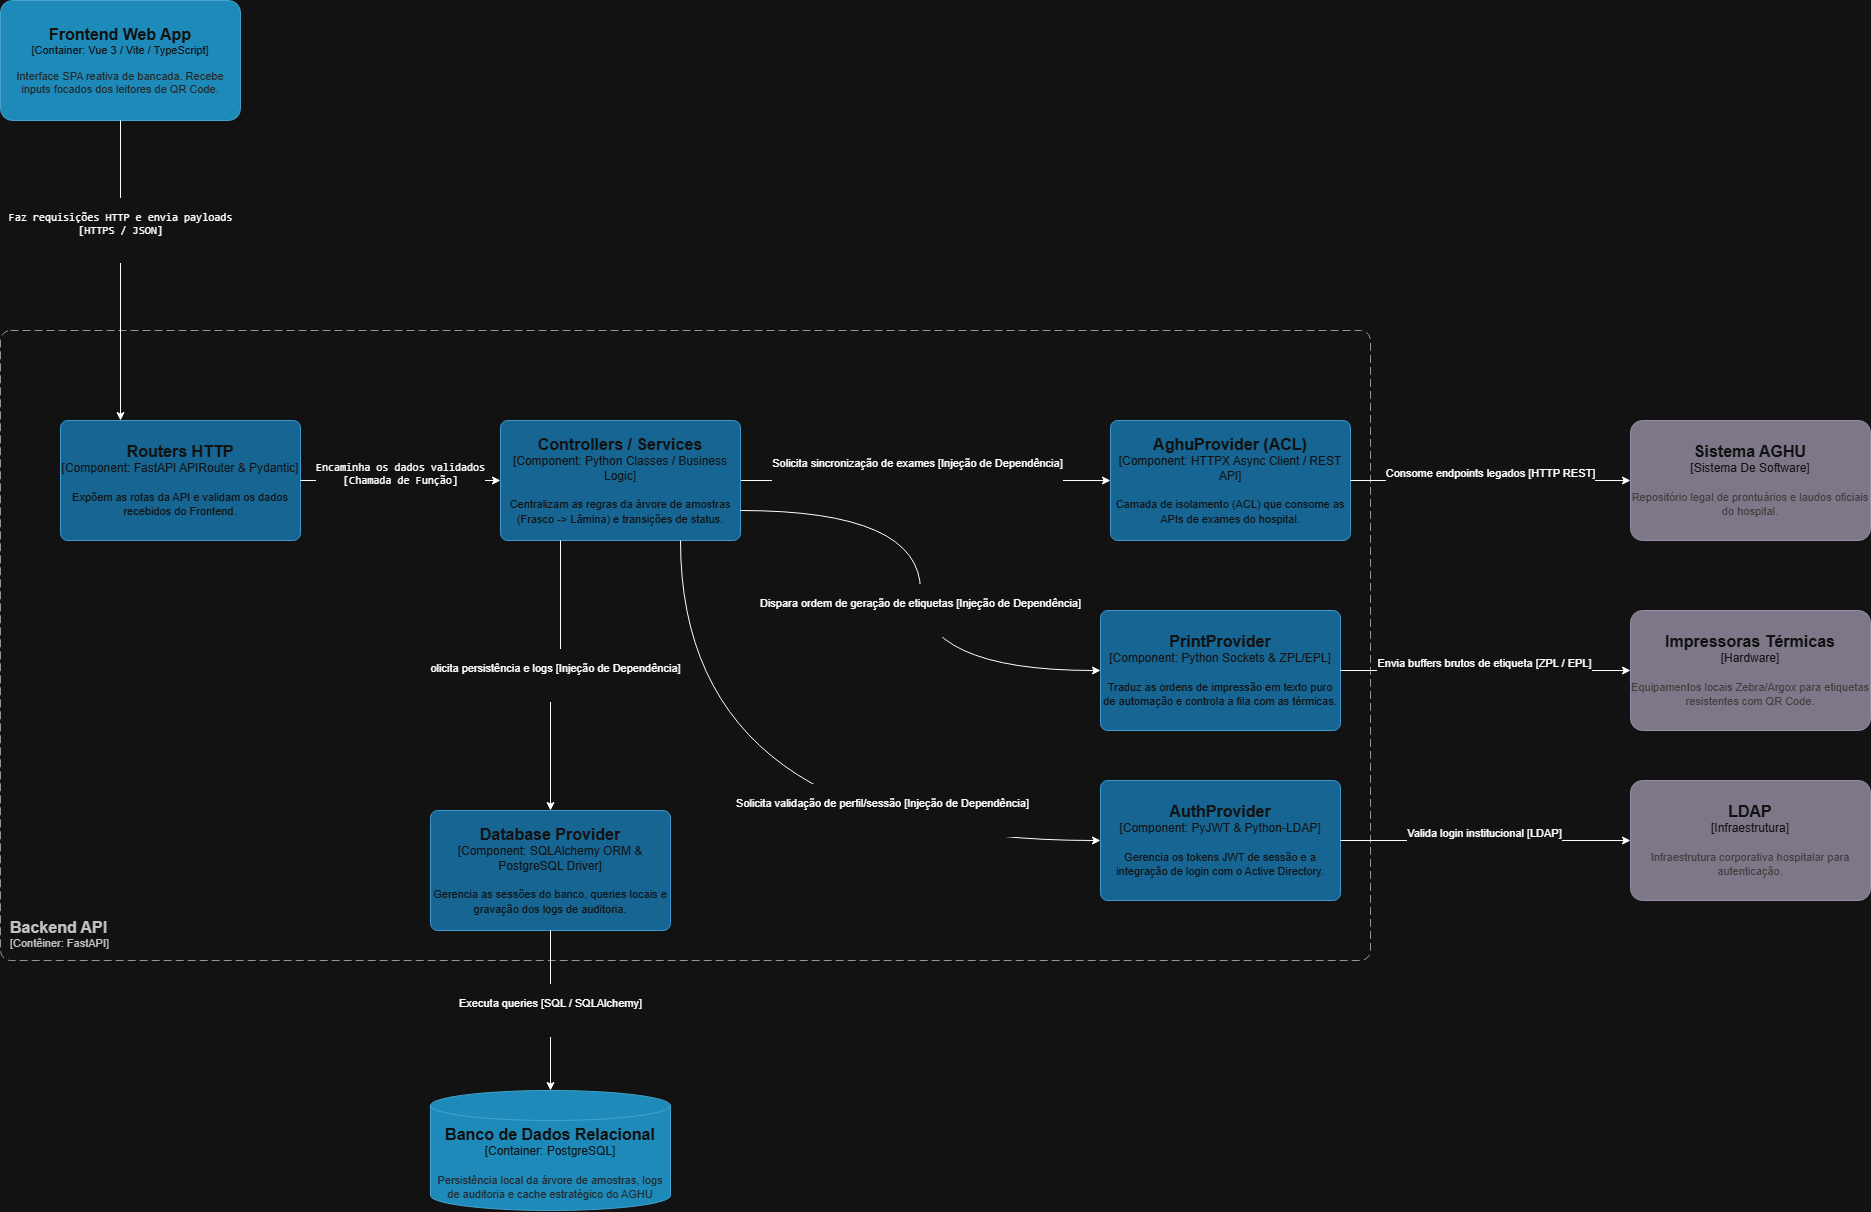

The diagram above was exported from draw.io. Its source (the exported page's mxGraphModel, read from the mxfile embedded in the PNG):
<mxGraphModel dx="3142" dy="2896" grid="1" gridSize="10" guides="1" tooltips="1" connect="1" arrows="1" fold="1" page="1" pageScale="1" pageWidth="827" pageHeight="1169" math="0" shadow="0">
  <root>
    <mxCell id="0" />
    <mxCell id="1" parent="0" />
    <object placeholders="1" c4Name="Backend API" c4Type="ContainerScopeBoundary" c4Application="Contêiner: FastAPI" label="&lt;font style=&quot;font-size: 16px&quot;&gt;&lt;b&gt;&lt;div style=&quot;text-align: left&quot;&gt;%c4Name%&lt;/div&gt;&lt;/b&gt;&lt;/font&gt;&lt;div style=&quot;text-align: left&quot;&gt;[%c4Application%]&lt;/div&gt;" id="dtiiKfBAz2U17gCH9_um-1">
      <mxCell parent="1" style="rounded=1;fontSize=11;whiteSpace=wrap;html=1;dashed=1;arcSize=20;fillColor=none;strokeColor=#666666;fontColor=#333333;labelBackgroundColor=none;align=left;verticalAlign=bottom;labelBorderColor=none;spacingTop=0;spacing=10;dashPattern=8 4;metaEdit=1;rotatable=0;perimeter=rectanglePerimeter;noLabel=0;labelPadding=0;allowArrows=0;connectable=0;expand=0;recursiveResize=0;editable=1;pointerEvents=0;absoluteArcSize=1;points=[[0.25,0,0],[0.5,0,0],[0.75,0,0],[1,0.25,0],[1,0.5,0],[1,0.75,0],[0.75,1,0],[0.5,1,0],[0.25,1,0],[0,0.75,0],[0,0.5,0],[0,0.25,0]];" vertex="1">
        <mxGeometry height="630" width="1370" x="50" y="-30" as="geometry" />
      </mxCell>
    </object>
    <object placeholders="1" c4Name="Routers HTTP" c4Type="Component" c4Technology="FastAPI APIRouter &amp; Pydantic" c4Description="Expõem as rotas da API e validam os dados recebidos do Frontend." label="&lt;font style=&quot;font-size: 16px&quot;&gt;&lt;b&gt;%c4Name%&lt;/b&gt;&lt;/font&gt;&lt;div&gt;[%c4Type%: %c4Technology%]&lt;/div&gt;&lt;br&gt;&lt;div&gt;&lt;font style=&quot;font-size: 11px&quot;&gt;%c4Description%&lt;/font&gt;&lt;/div&gt;" id="dtiiKfBAz2U17gCH9_um-2">
      <mxCell parent="1" style="rounded=1;whiteSpace=wrap;html=1;labelBackgroundColor=none;fillColor=#63BEF2;fontColor=#ffffff;align=center;arcSize=6;strokeColor=#2086C9;metaEdit=1;resizable=0;points=[[0.25,0,0],[0.5,0,0],[0.75,0,0],[1,0.25,0],[1,0.5,0],[1,0.75,0],[0.75,1,0],[0.5,1,0],[0.25,1,0],[0,0.75,0],[0,0.5,0],[0,0.25,0]];" vertex="1">
        <mxGeometry height="120" width="240" x="110" y="60" as="geometry" />
      </mxCell>
    </object>
    <mxCell id="hPNK7-wUVGYKypf6OHMb-5" edge="1" parent="1" source="dtiiKfBAz2U17gCH9_um-3" style="edgeStyle=orthogonalEdgeStyle;rounded=0;orthogonalLoop=1;jettySize=auto;html=1;exitX=1;exitY=0.5;exitDx=0;exitDy=0;exitPerimeter=0;entryX=0;entryY=0.5;entryDx=0;entryDy=0;entryPerimeter=0;" target="dtiiKfBAz2U17gCH9_um-5" value="&#10;Solicita sincronização de exames [Injeção de Dependência]&#10;&#10;">
      <mxGeometry relative="1" x="-0.0556" y="10" as="geometry">
        <mxPoint x="1" as="offset" />
        <mxPoint x="950" y="120.61538461538476" as="targetPoint" />
      </mxGeometry>
    </mxCell>
    <object placeholders="1" c4Name="Controllers / Services" c4Type="Component" c4Technology="Python Classes / Business Logic" c4Description="Centralizam as regras da árvore de amostras (Frasco -&gt; Lâmina) e transições de status." label="&lt;font style=&quot;font-size: 16px&quot;&gt;&lt;b&gt;%c4Name%&lt;/b&gt;&lt;/font&gt;&lt;div&gt;[%c4Type%: %c4Technology%]&lt;/div&gt;&lt;br&gt;&lt;div&gt;&lt;font style=&quot;font-size: 11px&quot;&gt;%c4Description%&lt;/font&gt;&lt;/div&gt;" id="dtiiKfBAz2U17gCH9_um-3">
      <mxCell parent="1" style="rounded=1;whiteSpace=wrap;html=1;labelBackgroundColor=none;fillColor=#63BEF2;fontColor=#ffffff;align=center;arcSize=6;strokeColor=#2086C9;metaEdit=1;resizable=0;points=[[0.25,0,0],[0.5,0,0],[0.75,0,0],[1,0.25,0],[1,0.5,0],[1,0.75,0],[0.75,1,0],[0.5,1,0],[0.25,1,0],[0,0.75,0],[0,0.5,0],[0,0.25,0]];" vertex="1">
        <mxGeometry height="120" width="240" x="550" y="60" as="geometry" />
      </mxCell>
    </object>
    <object placeholders="1" c4Name="Database Provider" c4Type="Component" c4Technology="SQLAlchemy ORM &amp; PostgreSQL Driver" c4Description="Gerencia as sessões do banco, queries locais e gravação dos logs de auditoria." label="&lt;font style=&quot;font-size: 16px&quot;&gt;&lt;b&gt;%c4Name%&lt;/b&gt;&lt;/font&gt;&lt;div&gt;[%c4Type%: %c4Technology%]&lt;/div&gt;&lt;br&gt;&lt;div&gt;&lt;font style=&quot;font-size: 11px&quot;&gt;%c4Description%&lt;/font&gt;&lt;/div&gt;" id="dtiiKfBAz2U17gCH9_um-4">
      <mxCell parent="1" style="rounded=1;whiteSpace=wrap;html=1;labelBackgroundColor=none;fillColor=#63BEF2;fontColor=#ffffff;align=center;arcSize=6;strokeColor=#2086C9;metaEdit=1;resizable=0;points=[[0.25,0,0],[0.5,0,0],[0.75,0,0],[1,0.25,0],[1,0.5,0],[1,0.75,0],[0.75,1,0],[0.5,1,0],[0.25,1,0],[0,0.75,0],[0,0.5,0],[0,0.25,0]];" vertex="1">
        <mxGeometry height="120" width="240" x="480" y="450" as="geometry" />
      </mxCell>
    </object>
    <object placeholders="1" c4Name="AghuProvider (ACL)" c4Type="Component" c4Technology="HTTPX Async Client / REST API" c4Description="Camada de isolamento (ACL) que consome as APIs de exames do hospital." label="&lt;font style=&quot;font-size: 16px&quot;&gt;&lt;b&gt;%c4Name%&lt;/b&gt;&lt;/font&gt;&lt;div&gt;[%c4Type%: %c4Technology%]&lt;/div&gt;&lt;br&gt;&lt;div&gt;&lt;font style=&quot;font-size: 11px&quot;&gt;%c4Description%&lt;/font&gt;&lt;/div&gt;" id="dtiiKfBAz2U17gCH9_um-5">
      <mxCell parent="1" style="rounded=1;whiteSpace=wrap;html=1;labelBackgroundColor=none;fillColor=#63BEF2;fontColor=#ffffff;align=center;arcSize=6;strokeColor=#2086C9;metaEdit=1;resizable=0;points=[[0.25,0,0],[0.5,0,0],[0.75,0,0],[1,0.25,0],[1,0.5,0],[1,0.75,0],[0.75,1,0],[0.5,1,0],[0.25,1,0],[0,0.75,0],[0,0.5,0],[0,0.25,0]];" vertex="1">
        <mxGeometry height="120" width="240" x="1160" y="60" as="geometry" />
      </mxCell>
    </object>
    <object placeholders="1" c4Name="AuthProvider" c4Type="Component" c4Technology="PyJWT &amp; Python-LDAP" c4Description="Gerencia os tokens JWT de sessão e a integração de login com o Active Directory." label="&lt;font style=&quot;font-size: 16px&quot;&gt;&lt;b&gt;%c4Name%&lt;/b&gt;&lt;/font&gt;&lt;div&gt;[%c4Type%: %c4Technology%]&lt;/div&gt;&lt;br&gt;&lt;div&gt;&lt;font style=&quot;font-size: 11px&quot;&gt;%c4Description%&lt;/font&gt;&lt;/div&gt;" id="dtiiKfBAz2U17gCH9_um-6">
      <mxCell parent="1" style="rounded=1;whiteSpace=wrap;html=1;labelBackgroundColor=none;fillColor=#63BEF2;fontColor=#ffffff;align=center;arcSize=6;strokeColor=#2086C9;metaEdit=1;resizable=0;points=[[0.25,0,0],[0.5,0,0],[0.75,0,0],[1,0.25,0],[1,0.5,0],[1,0.75,0],[0.75,1,0],[0.5,1,0],[0.25,1,0],[0,0.75,0],[0,0.5,0],[0,0.25,0]];" vertex="1">
        <mxGeometry height="120" width="240" x="1150" y="420" as="geometry" />
      </mxCell>
    </object>
    <object placeholders="1" c4Name="PrintProvider" c4Type="Component" c4Technology="Python Sockets &amp; ZPL/EPL" c4Description="Traduz as ordens de impressão em texto puro de automação e controla a fila com as térmicas." label="&lt;font style=&quot;font-size: 16px&quot;&gt;&lt;b&gt;%c4Name%&lt;/b&gt;&lt;/font&gt;&lt;div&gt;[%c4Type%: %c4Technology%]&lt;/div&gt;&lt;br&gt;&lt;div&gt;&lt;font style=&quot;font-size: 11px&quot;&gt;%c4Description%&lt;/font&gt;&lt;/div&gt;" id="dtiiKfBAz2U17gCH9_um-7">
      <mxCell parent="1" style="rounded=1;whiteSpace=wrap;html=1;labelBackgroundColor=none;fillColor=#63BEF2;fontColor=#ffffff;align=center;arcSize=6;strokeColor=#2086C9;metaEdit=1;resizable=0;points=[[0.25,0,0],[0.5,0,0],[0.75,0,0],[1,0.25,0],[1,0.5,0],[1,0.75,0],[0.75,1,0],[0.5,1,0],[0.25,1,0],[0,0.75,0],[0,0.5,0],[0,0.25,0]];" vertex="1">
        <mxGeometry height="120" width="240" x="1150" y="250" as="geometry" />
      </mxCell>
    </object>
    <object placeholders="1" c4Name="Frontend Web App" c4Type="Container" c4Technology="Vue 3 / Vite / TypeScript" c4Description="Interface SPA reativa de bancada. Recebe inputs focados dos leitores de QR Code." label="&lt;font style=&quot;font-size: 16px&quot;&gt;&lt;b&gt;%c4Name%&lt;/b&gt;&lt;/font&gt;&lt;div&gt;[%c4Type%: %c4Technology%]&lt;/div&gt;&lt;br&gt;&lt;div&gt;&lt;font style=&quot;font-size: 11px&quot;&gt;&lt;font color=&quot;#E6E6E6&quot;&gt;%c4Description%&lt;/font&gt;&lt;/div&gt;" id="rznZ_rHhRxJABPZAxodL-1">
      <mxCell parent="1" style="rounded=1;whiteSpace=wrap;html=1;fontSize=11;labelBackgroundColor=none;fillColor=#23A2D9;fontColor=#ffffff;align=center;arcSize=10;strokeColor=#0E7DAD;metaEdit=1;resizable=0;points=[[0.25,0,0],[0.5,0,0],[0.75,0,0],[1,0.25,0],[1,0.5,0],[1,0.75,0],[0.75,1,0],[0.5,1,0],[0.25,1,0],[0,0.75,0],[0,0.5,0],[0,0.25,0]];" vertex="1">
        <mxGeometry height="120" width="240" x="50" y="-360" as="geometry" />
      </mxCell>
    </object>
    <object placeholders="1" c4Name="Sistema AGHU" c4Type="Sistema De Software" c4Description="Repositório legal de prontuários e laudos oficiais do hospital." label="&lt;font style=&quot;font-size: 16px&quot;&gt;&lt;b&gt;%c4Name%&lt;/b&gt;&lt;/font&gt;&lt;div&gt;[%c4Type%]&lt;/div&gt;&lt;br&gt;&lt;div&gt;&lt;font style=&quot;font-size: 11px&quot;&gt;&lt;font color=&quot;#cccccc&quot;&gt;%c4Description%&lt;/font&gt;&lt;/div&gt;" id="d-4kvm4vfiAvdOb7rAUC-1">
      <mxCell parent="1" style="rounded=1;whiteSpace=wrap;html=1;labelBackgroundColor=none;fillColor=#8C8496;fontColor=#ffffff;align=center;arcSize=10;strokeColor=#736782;metaEdit=1;resizable=0;points=[[0.25,0,0],[0.5,0,0],[0.75,0,0],[1,0.25,0],[1,0.5,0],[1,0.75,0],[0.75,1,0],[0.5,1,0],[0.25,1,0],[0,0.75,0],[0,0.5,0],[0,0.25,0]];" vertex="1">
        <mxGeometry height="120" width="240" x="1680" y="60" as="geometry" />
      </mxCell>
    </object>
    <object placeholders="1" c4Name="LDAP" c4Type="Infraestrutura" c4Description="Infraestrutura corporativa hospitalar para autenticação." label="&lt;font style=&quot;font-size: 16px&quot;&gt;&lt;b&gt;%c4Name%&lt;/b&gt;&lt;/font&gt;&lt;div&gt;[%c4Type%]&lt;/div&gt;&lt;br&gt;&lt;div&gt;&lt;font style=&quot;font-size: 11px&quot;&gt;&lt;font color=&quot;#cccccc&quot;&gt;%c4Description%&lt;/font&gt;&lt;/div&gt;" id="d-4kvm4vfiAvdOb7rAUC-2">
      <mxCell parent="1" style="rounded=1;whiteSpace=wrap;html=1;labelBackgroundColor=none;fillColor=#8C8496;fontColor=#ffffff;align=center;arcSize=10;strokeColor=#736782;metaEdit=1;resizable=0;points=[[0.25,0,0],[0.5,0,0],[0.75,0,0],[1,0.25,0],[1,0.5,0],[1,0.75,0],[0.75,1,0],[0.5,1,0],[0.25,1,0],[0,0.75,0],[0,0.5,0],[0,0.25,0]];" vertex="1">
        <mxGeometry height="120" width="240" x="1680" y="420" as="geometry" />
      </mxCell>
    </object>
    <object placeholders="1" c4Name="Impressoras Térmicas" c4Type="Hardware" c4Description="Equipamentos locais Zebra/Argox para etiquetas resistentes com QR Code." label="&lt;font style=&quot;font-size: 16px&quot;&gt;&lt;b&gt;%c4Name%&lt;/b&gt;&lt;/font&gt;&lt;div&gt;[%c4Type%]&lt;/div&gt;&lt;br&gt;&lt;div&gt;&lt;font style=&quot;font-size: 11px&quot;&gt;&lt;font color=&quot;#cccccc&quot;&gt;%c4Description%&lt;/font&gt;&lt;/div&gt;" id="d-4kvm4vfiAvdOb7rAUC-3">
      <mxCell parent="1" style="rounded=1;whiteSpace=wrap;html=1;labelBackgroundColor=none;fillColor=#8C8496;fontColor=#ffffff;align=center;arcSize=10;strokeColor=#736782;metaEdit=1;resizable=0;points=[[0.25,0,0],[0.5,0,0],[0.75,0,0],[1,0.25,0],[1,0.5,0],[1,0.75,0],[0.75,1,0],[0.5,1,0],[0.25,1,0],[0,0.75,0],[0,0.5,0],[0,0.25,0]];" vertex="1">
        <mxGeometry height="120" width="240" x="1680" y="250" as="geometry" />
      </mxCell>
    </object>
    <object placeholders="1" c4Name="Banco de Dados Relacional" c4Type="Container" c4Technology="PostgreSQL" c4Description="Persistência local da árvore de amostras, logs de auditoria e cache estratégico do AGHU" label="&lt;font style=&quot;font-size: 16px&quot;&gt;&lt;b&gt;%c4Name%&lt;/b&gt;&lt;/font&gt;&lt;div&gt;[%c4Type%:&amp;nbsp;%c4Technology%]&lt;/div&gt;&lt;br&gt;&lt;div&gt;&lt;font style=&quot;font-size: 11px&quot;&gt;&lt;font color=&quot;#E6E6E6&quot;&gt;%c4Description%&lt;/font&gt;&lt;/div&gt;" id="hPNK7-wUVGYKypf6OHMb-1">
      <mxCell parent="1" style="shape=cylinder3;size=15;whiteSpace=wrap;html=1;boundedLbl=1;rounded=0;labelBackgroundColor=none;fillColor=#23A2D9;fontSize=12;fontColor=#ffffff;align=center;strokeColor=#0E7DAD;metaEdit=1;points=[[0.5,0,0],[1,0.25,0],[1,0.5,0],[1,0.75,0],[0.5,1,0],[0,0.75,0],[0,0.5,0],[0,0.25,0]];resizable=0;" vertex="1">
        <mxGeometry height="120" width="240" x="480" y="730" as="geometry" />
      </mxCell>
    </object>
    <mxCell id="hPNK7-wUVGYKypf6OHMb-2" edge="1" parent="1" source="rznZ_rHhRxJABPZAxodL-1" style="edgeStyle=orthogonalEdgeStyle;rounded=0;orthogonalLoop=1;jettySize=auto;html=1;entryX=0.25;entryY=0;entryDx=0;entryDy=0;entryPerimeter=0;" target="dtiiKfBAz2U17gCH9_um-2" value="&#10;&lt;code data-path-to-node=&quot;9,0,1,0&quot; data-index-in-node=&quot;0&quot;&gt;Faz requisições HTTP e envia payloads&lt;/code&gt;&#10;&lt;code data-path-to-node=&quot;9,0,1,0&quot; data-index-in-node=&quot;38&quot;&gt;[HTTPS / JSON]&lt;/code&gt;&#10;&#10;">
      <mxGeometry relative="1" x="-0.2667" as="geometry">
        <mxPoint y="1" as="offset" />
      </mxGeometry>
    </mxCell>
    <mxCell id="hPNK7-wUVGYKypf6OHMb-3" edge="1" parent="1" source="dtiiKfBAz2U17gCH9_um-2" style="edgeStyle=orthogonalEdgeStyle;rounded=0;orthogonalLoop=1;jettySize=auto;html=1;entryX=0;entryY=0.5;entryDx=0;entryDy=0;entryPerimeter=0;" target="dtiiKfBAz2U17gCH9_um-3" value="&#10;&lt;code data-path-to-node=&quot;9,1,1,0&quot; data-index-in-node=&quot;0&quot;&gt;Encaminha os dados validados&lt;/code&gt;&#10;&lt;code data-path-to-node=&quot;9,1,1,0&quot; data-index-in-node=&quot;29&quot;&gt;[Chamada de Função]&lt;/code&gt;&#10;&#10;">
      <mxGeometry relative="1" as="geometry" />
    </mxCell>
    <mxCell id="hPNK7-wUVGYKypf6OHMb-4" edge="1" parent="1" source="dtiiKfBAz2U17gCH9_um-3" style="edgeStyle=orthogonalEdgeStyle;rounded=0;orthogonalLoop=1;jettySize=auto;html=1;exitX=0.25;exitY=1;exitDx=0;exitDy=0;exitPerimeter=0;entryX=0.5;entryY=0;entryDx=0;entryDy=0;entryPerimeter=0;" target="dtiiKfBAz2U17gCH9_um-4" value="&#10;olicita persistência e logs [Injeção de Dependência]&#10;&#10;">
      <mxGeometry relative="1" as="geometry" />
    </mxCell>
    <mxCell id="hPNK7-wUVGYKypf6OHMb-6" edge="1" parent="1" source="dtiiKfBAz2U17gCH9_um-3" style="edgeStyle=orthogonalEdgeStyle;rounded=0;orthogonalLoop=1;jettySize=auto;html=1;exitX=0.75;exitY=1;exitDx=0;exitDy=0;exitPerimeter=0;entryX=0;entryY=0.5;entryDx=0;entryDy=0;entryPerimeter=0;curved=1;" target="dtiiKfBAz2U17gCH9_um-6" value="&#10;Solicita validação de perfil/sessão [Injeção de Dependência]&#10;&#10;">
      <mxGeometry relative="1" x="0.3939" y="30" as="geometry">
        <mxPoint as="offset" />
      </mxGeometry>
    </mxCell>
    <mxCell id="hPNK7-wUVGYKypf6OHMb-7" edge="1" parent="1" source="dtiiKfBAz2U17gCH9_um-3" style="edgeStyle=orthogonalEdgeStyle;rounded=0;orthogonalLoop=1;jettySize=auto;html=1;exitX=1;exitY=0.75;exitDx=0;exitDy=0;exitPerimeter=0;entryX=0;entryY=0.5;entryDx=0;entryDy=0;entryPerimeter=0;curved=1;" target="dtiiKfBAz2U17gCH9_um-7" value="&#10;Dispara ordem de geração de etiquetas [Injeção de Dependência]&#10;&#10;">
      <mxGeometry relative="1" x="0.0772" as="geometry">
        <mxPoint as="offset" />
      </mxGeometry>
    </mxCell>
    <mxCell id="hPNK7-wUVGYKypf6OHMb-8" edge="1" parent="1" source="dtiiKfBAz2U17gCH9_um-4" style="edgeStyle=orthogonalEdgeStyle;rounded=0;orthogonalLoop=1;jettySize=auto;html=1;exitX=0.5;exitY=1;exitDx=0;exitDy=0;exitPerimeter=0;entryX=0.5;entryY=0;entryDx=0;entryDy=0;entryPerimeter=0;" target="hPNK7-wUVGYKypf6OHMb-1" value="&#10;Executa queries [SQL / SQLAlchemy]&#10;&#10;">
      <mxGeometry relative="1" as="geometry" />
    </mxCell>
    <mxCell id="hPNK7-wUVGYKypf6OHMb-10" edge="1" parent="1" source="dtiiKfBAz2U17gCH9_um-5" style="edgeStyle=orthogonalEdgeStyle;rounded=0;orthogonalLoop=1;jettySize=auto;html=1;exitX=1;exitY=0.5;exitDx=0;exitDy=0;exitPerimeter=0;entryX=0;entryY=0.5;entryDx=0;entryDy=0;entryPerimeter=0;" target="d-4kvm4vfiAvdOb7rAUC-1" value="&#10;Consome endpoints legados [HTTP REST]&#10;&#10;">
      <mxGeometry relative="1" as="geometry" />
    </mxCell>
    <mxCell id="hPNK7-wUVGYKypf6OHMb-11" edge="1" parent="1" source="dtiiKfBAz2U17gCH9_um-6" style="edgeStyle=orthogonalEdgeStyle;rounded=0;orthogonalLoop=1;jettySize=auto;html=1;exitX=1;exitY=0.5;exitDx=0;exitDy=0;exitPerimeter=0;entryX=0;entryY=0.5;entryDx=0;entryDy=0;entryPerimeter=0;" target="d-4kvm4vfiAvdOb7rAUC-2" value="&#10;Valida login institucional [LDAP]&#10;&#10;">
      <mxGeometry relative="1" as="geometry" />
    </mxCell>
    <mxCell id="hPNK7-wUVGYKypf6OHMb-12" edge="1" parent="1" source="dtiiKfBAz2U17gCH9_um-7" style="edgeStyle=orthogonalEdgeStyle;rounded=0;orthogonalLoop=1;jettySize=auto;html=1;exitX=1;exitY=0.5;exitDx=0;exitDy=0;exitPerimeter=0;entryX=0;entryY=0.5;entryDx=0;entryDy=0;entryPerimeter=0;" target="d-4kvm4vfiAvdOb7rAUC-3" value="&#10;Envia buffers brutos de etiqueta [ZPL / EPL]&#10;&#10;">
      <mxGeometry relative="1" as="geometry" />
    </mxCell>
  </root>
</mxGraphModel>